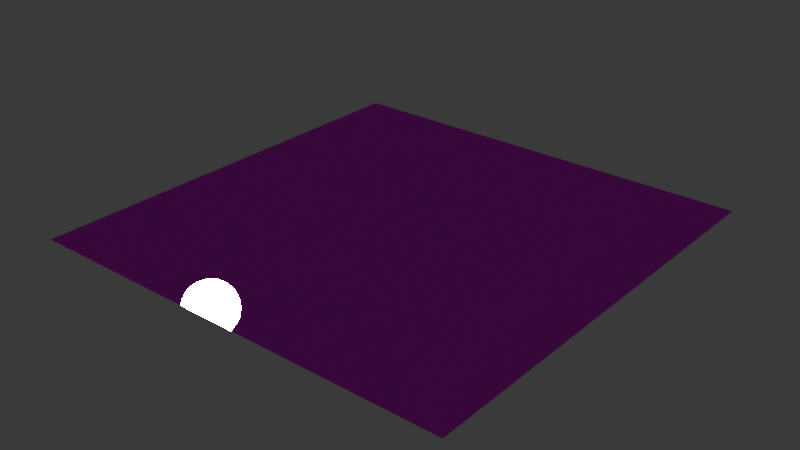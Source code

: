 # Source: araha_path.blend  (saved by Blender 4.4.32; exported with 4.5.12 LTS)
import bpy
from mathutils import Matrix  # noqa: F401  (used for matrix-valued properties, if any)

bpy.ops.wm.read_factory_settings(use_empty=True)
scene = bpy.context.scene
scene.name = 'Scene'

# ---- images (referenced by path relative to the original .blend; pixels are not part of the script)
import os
ASSET_DIR = os.environ.get("B2B_ASSET_DIR", "")  # directory of the original .blend (textures are referenced by path, not embedded)
HERE = os.path.dirname(os.path.abspath(__file__))  # packed textures are extracted next to this script under _unpacked/

def load_image(name, relpath, width, height, colorspace="sRGB"):
    """Load a texture the original file referenced (path relative to the .blend, or extracted next to this script)."""
    p = next((c for c in (os.path.join(HERE, relpath), os.path.join(ASSET_DIR, relpath)) if relpath and os.path.exists(c)), "")
    if p:
        img = bpy.data.images.load(p, check_existing=True)
        img.name = name
    else:  # same state as the original file: an image datablock whose file is absent (Cycles renders it pink)
        img = bpy.data.images.new(name, width, height)
        img.source = "FILE"
        img.filepath = "//" + (relpath or name)
    img.colorspace_settings.name = colorspace
    return img
img_arahapath_arahapathstone_basecolor_png = load_image('ArahaPath_ArahaPathStone_BaseColor.png', 'ArahaPath_ArahaPathStone_BaseColor.png', 1024, 1024, 'sRGB')
img_arahapath_arahapathstone_orm_png = load_image('ArahaPath_ArahaPathStone_ORM.png', 'ArahaPath_ArahaPathStone_ORM.png', 1024, 1024, 'Non-Color')
img_arahapath_arahapathstone_normal_png = load_image('ArahaPath_ArahaPathStone_Normal.png', 'ArahaPath_ArahaPathStone_Normal.png', 1024, 1024, 'Non-Color')

# ---- materials (node trees are filled in below, after node groups)
mat_arahapath_arahapathstone = bpy.data.materials.new('ArahaPath_ArahaPathStone')
mat_arahapath_arahapathstone.use_backface_culling = True

# ---- node groups
ng_gltf_material_output = bpy.data.node_groups.new('glTF Material Output', 'ShaderNodeTree')
_s = ng_gltf_material_output.interface.new_socket(name='Occlusion', in_out='INPUT', socket_type='NodeSocketFloat')
_s = ng_gltf_material_output.interface.new_socket(name='Thickness', in_out='INPUT', socket_type='NodeSocketFloat')
_N = ng_gltf_material_output.nodes; _L = ng_gltf_material_output.links
n0 = _N.new('NodeGroupOutput'); n0.name = 'Group Output'; n0.location = (0, 0)
n1 = _N.new('NodeGroupInput'); n1.name = 'Group Input'; n1.location = (-200, 0)
n0.is_active_output = True

# ---- material node trees
mat_arahapath_arahapathstone.use_nodes = True; mat_arahapath_arahapathstone.node_tree.nodes.clear()
_N = mat_arahapath_arahapathstone.node_tree.nodes; _L = mat_arahapath_arahapathstone.node_tree.links
n0 = _N.new('ShaderNodeBsdfPrincipled'); n0.name = 'Principled BSDF'; n0.location = (10, 300)
n1 = _N.new('ShaderNodeOutputMaterial'); n1.name = 'Material Output'; n1.location = (300, 300)
n2 = _N.new('ShaderNodeTexImage'); n2.name = 'Image Texture'; n2.location = (-700, 300)
n2.image = img_arahapath_arahapathstone_basecolor_png
n3 = _N.new('ShaderNodeTexImage'); n3.name = 'Image Texture.001'; n3.location = (-900, -100)
n3.image = img_arahapath_arahapathstone_orm_png
n4 = _N.new('ShaderNodeSeparateColor'); n4.name = 'Separate Color'; n4.location = (-600, -100)
n5 = _N.new('ShaderNodeGroup'); n5.name = 'Group'; n5.location = (0, -400)
n5.node_tree = ng_gltf_material_output
n5.inputs[1].default_value = 0.0
n6 = _N.new('ShaderNodeTexImage'); n6.name = 'Image Texture.002'; n6.location = (-900, -450)
n6.image = img_arahapath_arahapathstone_normal_png
n7 = _N.new('ShaderNodeNormalMap'); n7.name = 'Normal Map'; n7.location = (-500, -450)
_L.new(n0.outputs[0], n1.inputs[0])
_L.new(n2.outputs[0], n0.inputs[0])
_L.new(n3.outputs[0], n4.inputs[0])
_L.new(n4.outputs[1], n0.inputs[2])
_L.new(n4.outputs[2], n0.inputs[1])
_L.new(n4.outputs[0], n5.inputs[0])
_L.new(n6.outputs[0], n7.inputs[1])
_L.new(n7.outputs[0], n0.inputs[5])
n1.is_active_output = True

# ---- world
world_world = bpy.data.worlds.new('World'); scene.world = world_world

# ---- meshes
me_arahapath = bpy.data.meshes.new('ArahaPath')
me_arahapath.from_pydata([(-4.0, -4.0, 0.0), (4.0, -4.0, 0.0), (4.0, 4.0, 0.0), (-4.0, 4.0, 0.0)], [], [(0, 1, 2, 3)])
_uv = me_arahapath.uv_layers.new(name='UVMap')
_uv.uv.foreach_set('vector', [0.0, 0.0, 1.0, 0.0, 1.0, 1.0, 0.0, 1.0])
me_arahapath.materials.append(mat_arahapath_arahapathstone)
me_arahapath.update()

# ---- objects
ob_arahapath = bpy.data.objects.new('ArahaPath', me_arahapath)

# ---- transforms, parenting, visibility, modifiers, constraints
ob_arahapath.location = (0.0, 0.0, 0.0)

# ---- collection membership
scene.collection.objects.link(ob_arahapath)

# ---- scene / render settings (as saved in the file)
scene.frame_start = 1; scene.frame_end = 250; scene.frame_set(1)
scene.render.engine = 'CYCLES'
scene.cycles.samples = 4
bpy.context.view_layer.update()

# ---- added for rendering (the .blend has no active camera and no usable light): camera, sun
cam_auto = bpy.data.cameras.new('AutoCamera')
cam_auto.lens = 50.0
cam_auto.sensor_width = 36.0
cam_auto.clip_end = 1000.0
ob_auto_camera = bpy.data.objects.new('AutoCamera', cam_auto)
scene.collection.objects.link(ob_auto_camera)
ob_auto_camera.location = (10.4677, -12.5613, 8.37418)
ob_auto_camera.rotation_euler = (1.09748, -7.21219e-08, 0.694738)
scene.camera = ob_auto_camera
light_auto_sun = bpy.data.lights.new('AutoSun', 'SUN')
light_auto_sun.energy = 3.0
light_auto_sun.angle = 0.0523599
ob_auto_sun = bpy.data.objects.new('AutoSun', light_auto_sun)
scene.collection.objects.link(ob_auto_sun)
ob_auto_sun.rotation_euler = (0.872665, 0.174533, 0.523599)
bpy.context.view_layer.update()
